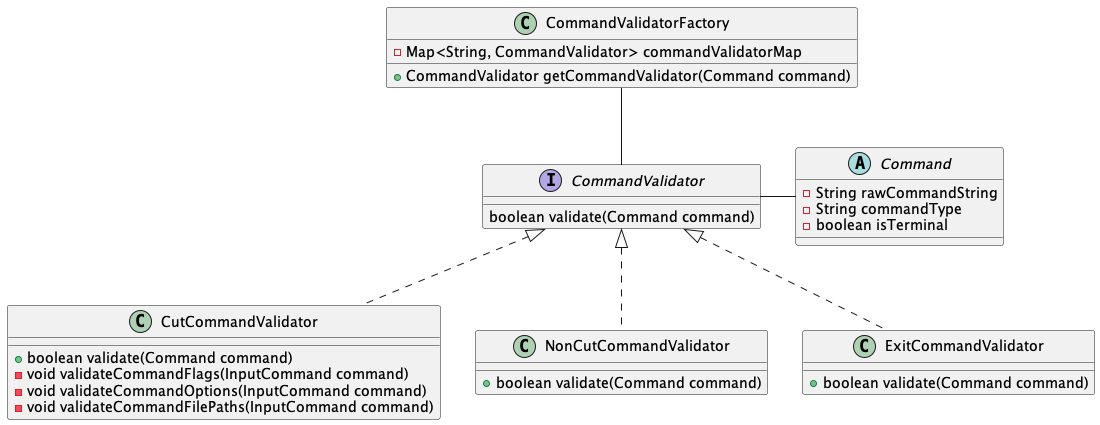

The diagram above was rendered by PlantUML. Its source (embedded in the PNG):
@startuml
'https://plantuml.com/class-diagram

interface CommandValidator {
	boolean validate(Command command)
}

class CutCommandValidator implements CommandValidator {
    + boolean validate(Command command)
    - void validateCommandFlags(InputCommand command)
    - void validateCommandOptions(InputCommand command)
    - void validateCommandFilePaths(InputCommand command)
}

class NonCutCommandValidator implements CommandValidator {
	+ boolean validate(Command command)
}

class ExitCommandValidator implements CommandValidator {
	+ boolean validate(Command command)
}


CommandValidator -right- Command

!include Command.iuml!0

!include Factory.iuml!0

CommandValidatorFactory -- CommandValidator
@enduml